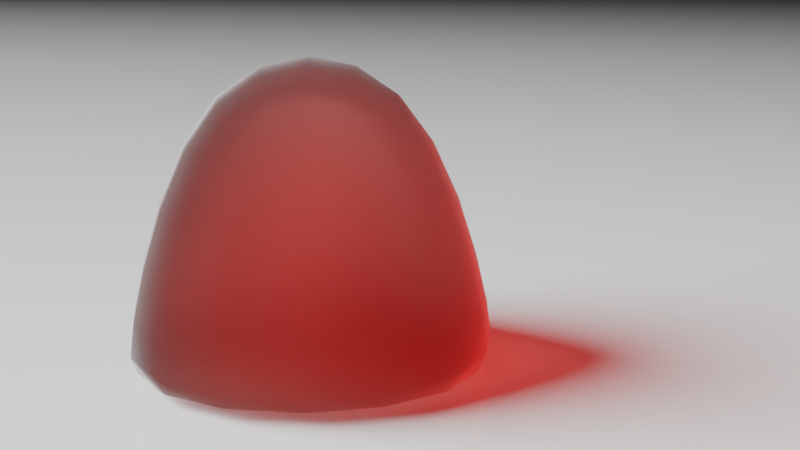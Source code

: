 # Source: Geonodes.blend  (saved by Blender 2.93.18; exported with 4.5.12 LTS)
import bpy
from mathutils import Matrix  # noqa: F401  (used for matrix-valued properties, if any)

bpy.ops.wm.read_factory_settings(use_empty=True)
scene = bpy.context.scene
scene.name = 'Scene'

# ---- collections
col_collection = bpy.data.collections.new('Collection'); scene.collection.children.link(col_collection)
col_sugar_crystals = bpy.data.collections.new('Sugar Crystals'); scene.collection.children.link(col_sugar_crystals)

# ---- materials (node trees are filled in below, after node groups)
mat_gum_drop = bpy.data.materials.new('Gum Drop')
mat_plane = bpy.data.materials.new('Plane')
mat_sugar = bpy.data.materials.new('Sugar')
mat_sugar.alpha_threshold = 0.0
mat_sugar.line_color = (0.0, 0.0, 0.0, 1.0)

# ---- node groups
ng_geometry_nodes = bpy.data.node_groups.new('Geometry Nodes', 'GeometryNodeTree')
_s = ng_geometry_nodes.interface.new_socket(name='Geometry', in_out='OUTPUT', socket_type='NodeSocketGeometry')
_s = ng_geometry_nodes.interface.new_socket(name='Geometry', in_out='INPUT', socket_type='NodeSocketGeometry')
_s = ng_geometry_nodes.interface.new_socket(name='Sugar Crystal Density', in_out='INPUT', socket_type='NodeSocketFloat')
_s.default_value = 21.3
_s.min_value = 0.0
_s.max_value = 1e+05
ng_geometry_nodes.is_modifier = True
# nodes of 'Geometry Nodes' reference scene objects; filled in after objects exist

# ---- material node trees
mat_gum_drop.use_nodes = True; mat_gum_drop.node_tree.nodes.clear()
_N = mat_gum_drop.node_tree.nodes; _L = mat_gum_drop.node_tree.links
n0 = _N.new('ShaderNodeFresnel'); n0.name = 'Fresnel'; n0.location = (-1248, 221)
n0.inputs[0].default_value = 1.33
n1 = _N.new('ShaderNodeMath'); n1.name = 'Math'; n1.location = (-1046, 222)
n1.operation = 'MULTIPLY'
n1.inputs[2].default_value = 0.0
n2 = _N.new('ShaderNodeBsdfAnisotropic'); n2.name = 'Glossy BSDF'; n2.location = (-1244, -129)
n2.distribution = 'GGX'
n2.inputs[1].default_value = 1.0
n3 = _N.new('ShaderNodeBsdfRefraction'); n3.name = 'Refraction BSDF'; n3.location = (-1240, 61)
n3.inputs[0].default_value = (0.8, 0.8, 0.8, 1.0)
n3.inputs[1].default_value = 1.0
n3.inputs[2].default_value = 1.33
n4 = _N.new('ShaderNodeMixShader'); n4.name = 'Mix Shader'; n4.location = (-823, 78)
n5 = _N.new('ShaderNodeLightPath'); n5.name = 'Light Path'; n5.location = (-520, 449)
n6 = _N.new('ShaderNodeBsdfTransparent'); n6.name = 'Transparent BSDF'; n6.location = (-441, 7)
n7 = _N.new('ShaderNodeHueSaturation'); n7.name = 'Hue Saturation Value'; n7.location = (-654, -93)
n7.inputs[2].default_value = 0.4
n8 = _N.new('ShaderNodeRGB'); n8.name = 'RGB'; n8.location = (-886, -217)
n8.outputs[0].default_value = (1.0, 0.191, 0.145, 1.0)
n9 = _N.new('ShaderNodeOutputMaterial'); n9.name = 'Material Output'; n9.location = (123, 11)
n10 = _N.new('ShaderNodeVolumeAbsorption'); n10.name = 'Volume Absorption'; n10.location = (-299, -189)
n10.inputs[1].default_value = 200.0
n11 = _N.new('ShaderNodeMixShader'); n11.name = 'Mix Shader.001'; n11.location = (-163, 145)
_L.new(n0.outputs[0], n1.inputs[0])
_L.new(n1.outputs[0], n4.inputs[0])
_L.new(n2.outputs[0], n4.inputs[2])
_L.new(n3.outputs[0], n4.inputs[1])
_L.new(n4.outputs[0], n11.inputs[1])
_L.new(n5.outputs[1], n11.inputs[0])
_L.new(n6.outputs[0], n11.inputs[2])
_L.new(n7.outputs[0], n6.inputs[0])
_L.new(n8.outputs[0], n7.inputs[4])
_L.new(n8.outputs[0], n10.inputs[0])
_L.new(n10.outputs[0], n9.inputs[1])
_L.new(n11.outputs[0], n9.inputs[0])
n9.is_active_output = True
mat_plane.use_nodes = True; mat_plane.node_tree.nodes.clear()
_N = mat_plane.node_tree.nodes; _L = mat_plane.node_tree.links
n0 = _N.new('ShaderNodeBsdfPrincipled'); n0.name = 'Principled BSDF'; n0.location = (10, 300)
n0.distribution = 'GGX'
n0.subsurface_method = 'BURLEY'
n0.inputs[2].default_value = 0.0
n0.inputs[3].default_value = 1.45
n0.inputs[27].default_value = (0.0, 0.0, 0.0, 1.0)
n0.inputs[28].default_value = 1.0
n1 = _N.new('ShaderNodeOutputMaterial'); n1.name = 'Material Output'; n1.location = (300, 300)
_L.new(n0.outputs[0], n1.inputs[0])
n1.is_active_output = True
mat_sugar.use_nodes = True; mat_sugar.node_tree.nodes.clear()
_N = mat_sugar.node_tree.nodes; _L = mat_sugar.node_tree.links
n0 = _N.new('ShaderNodeOutputMaterial'); n0.name = 'Material Output'; n0.location = (300, 300)
n1 = _N.new('ShaderNodeBsdfPrincipled'); n1.name = 'Principled BSDF'; n1.location = (10, 300)
n1.distribution = 'GGX'
n1.subsurface_method = 'BURLEY'
n1.inputs[2].default_value = 0.1353
n1.inputs[3].default_value = 1.45
n1.inputs[18].default_value = 1.0
n1.inputs[27].default_value = (0.0, 0.0, 0.0, 1.0)
n1.inputs[28].default_value = 1.0
_L.new(n1.outputs[0], n0.inputs[0])
n0.is_active_output = True

# ---- world
world_world = bpy.data.worlds.new('World'); scene.world = world_world
world_world.use_nodes = True; world_world.node_tree.nodes.clear()
_N = world_world.node_tree.nodes; _L = world_world.node_tree.links
n0 = _N.new('ShaderNodeOutputWorld'); n0.name = 'World Output'; n0.location = (300, 300)
n1 = _N.new('ShaderNodeBackground'); n1.name = 'Background'; n1.location = (10, 300)
n1.inputs[0].default_value = (0.05088, 0.05088, 0.05088, 1.0)
_L.new(n1.outputs[0], n0.inputs[0])
n0.is_active_output = True
world_world.color = (0.05088, 0.05088, 0.05088)
world_world.use_sun_shadow = False
world_world.sun_shadow_jitter_overblur = 0.0

# ---- cameras
cam_camera_001 = bpy.data.cameras.new('Camera.001')
cam_camera_001.clip_start = 0.001

# ---- lights
light_point = bpy.data.lights.new('Point', 'POINT')
light_point.transmission_factor = 0.0
light_point.energy = 195.8
light_point.shadow_soft_size = 0.58
light_point.shadow_maximum_resolution = 0.006
light_point.use_absolute_resolution = True

# ---- meshes
me_cube = bpy.data.meshes.new('Cube')
me_cube.from_pydata([(0.00553, 0.00553, 0.005379), (0.008803, 0.008803, -0.01), (0.00553, -0.00553, 0.005379), (0.008803, -0.008803, -0.01), (-0.00553, 0.00553, 0.005379), (-0.008803, 0.008803, -0.01), (-0.00553, -0.00553, 0.005379), (-0.008803, -0.008803, -0.01), (-0.01, 0.01, -0.01), (-0.01, -0.01, -0.01), (0.01, 0.01, -0.01), (0.01, -0.01, -0.01)], [], [(0, 4, 6, 2), (11, 2, 6, 9), (9, 6, 4, 8), (5, 1, 3, 7), (10, 0, 2, 11), (8, 4, 0, 10), (5, 7, 9, 8), (1, 5, 8, 10), (7, 3, 11, 9), (3, 1, 10, 11)])
me_cube.polygons.foreach_set('use_smooth', [True] * 10)
_uv = me_cube.uv_layers.new(name='UVMap')
_uv.uv.foreach_set('vector', [0.625, 0.5, 0.875, 0.5, 0.875, 0.75, 0.625, 0.75, 0.375, 0.75, 0.625, 0.75, 0.625, 1.0, 0.375, 1.0, 0.375, 0.0, 0.625, 0.0, 0.625, 0.25, 0.375, 0.25, 0.1481, 0.5231, 0.3519, 0.5231, 0.3519, 0.7269, 0.1481, 0.7269, 0.375, 0.5, 0.625, 0.5, 0.625, 0.75, 0.375, 0.75, 0.375, 0.25, 0.625, 0.25, 0.625, 0.5, 0.375, 0.5, 0.1481, 0.5231, 0.1481, 0.7269, 0.125, 0.75, 0.125, 0.5, 0.3519, 0.5231, 0.1481, 0.5231, 0.125, 0.5, 0.375, 0.5, 0.1481, 0.7269, 0.3519, 0.7269, 0.375, 0.75, 0.125, 0.75, 0.3519, 0.7269, 0.3519, 0.5231, 0.375, 0.5, 0.375, 0.75])
me_cube.materials.append(mat_gum_drop)
me_cube.use_remesh_preserve_volume = False
me_cube.use_remesh_preserve_attributes = False
me_cube.use_mirror_vertex_groups = False
me_cube.update()
me_plane = bpy.data.meshes.new('Plane')
me_plane.from_pydata([(-1.0, -1.0, 0.0), (1.0, -1.0, 0.0), (-1.0, 1.0, 0.0), (1.0, 1.0, 0.0)], [], [(0, 1, 3, 2)])
_uv = me_plane.uv_layers.new(name='UVMap')
_uv.uv.foreach_set('vector', [0.0, 0.0, 1.0, 0.0, 1.0, 1.0, 0.0, 1.0])
me_plane.materials.append(mat_plane)
me_plane.use_remesh_fix_poles = True
me_plane.use_remesh_preserve_attributes = False
me_plane.use_mirror_vertex_groups = False
me_plane.update()
me_cube_001 = bpy.data.meshes.new('Cube.001')
me_cube_001.from_pydata([(-0.0008989, -0.0008989, -0.001129), (-0.0008989, -0.001129, -0.0008989), (-0.001129, -0.0008989, -0.0008989), (-0.0008989, -0.001129, 0.0008989), (-0.0008989, -0.0008989, 0.001129), (-0.001129, -0.0008989, 0.0008989), (-0.0008989, 0.0008989, -0.001129), (-0.001129, 0.0008989, -0.0008989), (-0.0008989, 0.001129, -0.0008989), (-0.0008989, 0.0008989, 0.001129), (-0.0008989, 0.001129, 0.0008989), (-0.001129, 0.0008989, 0.0008989), (0.0008989, -0.0008989, -0.001129), (0.001129, -0.0008989, -0.0008989), (0.0008989, -0.001129, -0.0008989), (0.0008989, -0.0008989, 0.001129), (0.0008989, -0.001129, 0.0008989), (0.001129, -0.0008989, 0.0008989), (0.0008989, 0.0008989, -0.001129), (0.0008989, 0.001129, -0.0008989), (0.001129, 0.0008989, -0.0008989), (0.0008989, 0.0008989, 0.001129), (0.001129, 0.0008989, 0.0008989), (0.0008989, 0.001129, 0.0008989)], [], [(14, 16, 3, 1), (20, 22, 17, 13), (21, 9, 4, 15), (2, 5, 11, 7), (8, 10, 23, 19), (0, 1, 2), (3, 4, 5), (6, 7, 8), (9, 10, 11), (12, 13, 14), (15, 16, 17), (18, 19, 20), (21, 22, 23), (6, 0, 2, 7), (1, 3, 5, 2), (4, 9, 11, 5), (10, 8, 7, 11), (18, 6, 8, 19), (9, 21, 23, 10), (22, 20, 19, 23), (12, 18, 20, 13), (21, 15, 17, 22), (16, 14, 13, 17), (0, 12, 14, 1), (15, 4, 3, 16), (6, 18, 12, 0)])
_uv = me_cube_001.uv_layers.new(name='UVMap')
_uv.uv.foreach_set('vector', [0.4005, 0.7755, 0.5995, 0.7755, 0.5995, 0.9745, 0.4005, 0.9745, 0.4005, 0.5255, 0.5995, 0.5255, 0.5995, 0.7245, 0.4005, 0.7245, 0.6505, 0.5255, 0.8495, 0.5255, 0.8495, 0.7245, 0.6505, 0.7245, 0.4005, 0.02546, 0.5995, 0.02546, 0.5995, 0.2245, 0.4005, 0.2245, 0.4005, 0.2755, 0.5995, 0.2755, 0.5995, 0.4745, 0.4005, 0.4745, 0.1505, 0.7245, 0.1505, 0.75, 0.125, 0.7245, 0.5995, 0.9745, 0.625, 0.9745, 0.5995, 1.0, 0.1505, 0.5255, 0.125, 0.5255, 0.1505, 0.5, 0.625, 0.2755, 0.625, 0.2755, 0.5995, 0.25, 0.3495, 0.7245, 0.375, 0.7245, 0.3495, 0.75, 0.625, 0.7755, 0.625, 0.7755, 0.5995, 0.75, 0.3495, 0.5255, 0.3495, 0.5, 0.375, 0.5255, 0.625, 0.5255, 0.625, 0.5255, 0.5995, 0.5, 0.1505, 0.5255, 0.1505, 0.7245, 0.125, 0.7245, 0.125, 0.5255, 0.4005, 0.0, 0.5995, 0.0, 0.5995, 0.02546, 0.4005, 0.02546, 0.625, 0.02546, 0.625, 0.2245, 0.5995, 0.2245, 0.5995, 0.02546, 0.5995, 0.2755, 0.4005, 0.2755, 0.4005, 0.2245, 0.5995, 0.2245, 0.3495, 0.5255, 0.1505, 0.5255, 0.1505, 0.5, 0.3495, 0.5, 0.625, 0.2755, 0.625, 0.4745, 0.5995, 0.4745, 0.5995, 0.2755, 0.5995, 0.5255, 0.4005, 0.5255, 0.4005, 0.4745, 0.5995, 0.4745, 0.3495, 0.7245, 0.3495, 0.5255, 0.4005, 0.5255, 0.4005, 0.7245, 0.6505, 0.5255, 0.6505, 0.7245, 0.5995, 0.7245, 0.5995, 0.5255, 0.5995, 0.7755, 0.4005, 0.7755, 0.4005, 0.7245, 0.5995, 0.7245, 0.1505, 0.7245, 0.3495, 0.7245, 0.3495, 0.75, 0.1505, 0.75, 0.625, 0.7755, 0.625, 0.9745, 0.5995, 0.9745, 0.5995, 0.7755, 0.1505, 0.5255, 0.3495, 0.5255, 0.3495, 0.7245, 0.1505, 0.7245])
me_cube_001.materials.append(mat_sugar)
me_cube_001.use_remesh_fix_poles = True
me_cube_001.use_remesh_preserve_attributes = False
me_cube_001.use_mirror_vertex_groups = False
me_cube_001.update()
me_cube_002 = bpy.data.meshes.new('Cube.002')
me_cube_002.from_pydata([(-0.0008989, -0.0008989, -0.001129), (-0.0008989, -0.001129, -0.0008989), (-0.001129, -0.0008989, -0.0008989), (-0.0008989, -0.001129, 0.0008989), (-0.0008989, -0.0008989, 0.001129), (-0.001129, -0.0008989, 0.0008989), (-0.0008989, 0.0008989, -0.001129), (-0.001129, 0.0008989, -0.0008989), (-0.0008989, 0.001129, -0.0008989), (-0.0008989, 0.0008989, 0.001129), (-0.0008989, 0.001129, 0.0008989), (-0.001129, 0.0008989, 0.0008989), (0.0008989, -0.0008989, -0.001129), (0.001129, -0.0008989, -0.0008989), (0.0008989, -0.001129, -0.0008989), (0.0008989, -0.0008989, 0.001129), (0.0008989, -0.001129, 0.0008989), (0.001129, -0.0008989, 0.0008989), (0.0008989, 0.0008989, -0.001129), (0.0008989, 0.001129, -0.0008989), (0.001129, 0.0008989, -0.0008989), (0.0008989, 0.0008989, 0.001129), (0.001129, 0.0008989, 0.0008989), (0.0008989, 0.001129, 0.0008989)], [], [(14, 16, 3, 1), (20, 22, 17, 13), (21, 9, 4, 15), (2, 5, 11, 7), (8, 10, 23, 19), (0, 1, 2), (3, 4, 5), (6, 7, 8), (9, 10, 11), (12, 13, 14), (15, 16, 17), (18, 19, 20), (21, 22, 23), (6, 0, 2, 7), (1, 3, 5, 2), (4, 9, 11, 5), (10, 8, 7, 11), (18, 6, 8, 19), (9, 21, 23, 10), (22, 20, 19, 23), (12, 18, 20, 13), (21, 15, 17, 22), (16, 14, 13, 17), (0, 12, 14, 1), (15, 4, 3, 16), (6, 18, 12, 0)])
_uv = me_cube_002.uv_layers.new(name='UVMap')
_uv.uv.foreach_set('vector', [0.4005, 0.7755, 0.5995, 0.7755, 0.5995, 0.9745, 0.4005, 0.9745, 0.4005, 0.5255, 0.5995, 0.5255, 0.5995, 0.7245, 0.4005, 0.7245, 0.6505, 0.5255, 0.8495, 0.5255, 0.8495, 0.7245, 0.6505, 0.7245, 0.4005, 0.02546, 0.5995, 0.02546, 0.5995, 0.2245, 0.4005, 0.2245, 0.4005, 0.2755, 0.5995, 0.2755, 0.5995, 0.4745, 0.4005, 0.4745, 0.1505, 0.7245, 0.1505, 0.75, 0.125, 0.7245, 0.5995, 0.9745, 0.625, 0.9745, 0.5995, 1.0, 0.1505, 0.5255, 0.125, 0.5255, 0.1505, 0.5, 0.625, 0.2755, 0.625, 0.2755, 0.5995, 0.25, 0.3495, 0.7245, 0.375, 0.7245, 0.3495, 0.75, 0.625, 0.7755, 0.625, 0.7755, 0.5995, 0.75, 0.3495, 0.5255, 0.3495, 0.5, 0.375, 0.5255, 0.625, 0.5255, 0.625, 0.5255, 0.5995, 0.5, 0.1505, 0.5255, 0.1505, 0.7245, 0.125, 0.7245, 0.125, 0.5255, 0.4005, 0.0, 0.5995, 0.0, 0.5995, 0.02546, 0.4005, 0.02546, 0.625, 0.02546, 0.625, 0.2245, 0.5995, 0.2245, 0.5995, 0.02546, 0.5995, 0.2755, 0.4005, 0.2755, 0.4005, 0.2245, 0.5995, 0.2245, 0.3495, 0.5255, 0.1505, 0.5255, 0.1505, 0.5, 0.3495, 0.5, 0.625, 0.2755, 0.625, 0.4745, 0.5995, 0.4745, 0.5995, 0.2755, 0.5995, 0.5255, 0.4005, 0.5255, 0.4005, 0.4745, 0.5995, 0.4745, 0.3495, 0.7245, 0.3495, 0.5255, 0.4005, 0.5255, 0.4005, 0.7245, 0.6505, 0.5255, 0.6505, 0.7245, 0.5995, 0.7245, 0.5995, 0.5255, 0.5995, 0.7755, 0.4005, 0.7755, 0.4005, 0.7245, 0.5995, 0.7245, 0.1505, 0.7245, 0.3495, 0.7245, 0.3495, 0.75, 0.1505, 0.75, 0.625, 0.7755, 0.625, 0.9745, 0.5995, 0.9745, 0.5995, 0.7755, 0.1505, 0.5255, 0.3495, 0.5255, 0.3495, 0.7245, 0.1505, 0.7245])
me_cube_002.materials.append(mat_sugar)
me_cube_002.use_remesh_fix_poles = True
me_cube_002.use_remesh_preserve_attributes = False
me_cube_002.use_mirror_vertex_groups = False
me_cube_002.update()
me_cube_003 = bpy.data.meshes.new('Cube.003')
me_cube_003.from_pydata([(-0.0008989, -0.0008989, -0.001129), (-0.0008989, -0.001129, -0.0008989), (-0.001129, -0.0008989, -0.0008989), (-0.001687, -0.001129, 0.0008989), (-0.001687, -0.0008989, 0.001129), (-0.001917, -0.0008989, 0.0008989), (-0.0008989, 0.0008989, -0.001129), (-0.001129, 0.0008989, -0.0008989), (-0.0008989, 0.001129, -0.0008989), (-0.001687, 0.0008989, 0.001129), (-0.001687, 0.001129, 0.0008989), (-0.001917, 0.0008989, 0.0008989), (0.0008989, -0.0008989, -0.001129), (0.001129, -0.0008989, -0.0008989), (0.0008267, -0.001419, -0.0004005), (0.000111, -0.0008989, 0.001129), (0.000111, -0.001129, 0.0008989), (0.0003409, -0.0008989, 0.0008989), (0.0008989, 0.0008989, -0.001129), (0.0008989, 0.001129, -0.0008989), (0.001129, 0.0008989, -0.0008989), (0.000111, 0.0008989, 0.001129), (0.0003409, 0.0008989, 0.0008989), (0.000111, 0.001129, 0.0008989), (0.0002697, 0.001875, -5.989e-05), (0.0002697, 0.001697, 0.0001189), (9.085e-05, 0.001875, 0.0001189), (-0.0003432, 0.001697, 0.001517), (-0.0003432, 0.001875, 0.001696), (-0.000522, 0.001875, 0.001517), (0.0002697, 0.003274, -5.989e-05), (9.085e-05, 0.003274, 0.0001189), (0.0002697, 0.003453, 0.0001189), (-0.0003432, 0.003274, 0.001696), (-0.0003432, 0.003453, 0.001517), (-0.000522, 0.003274, 0.001517), (0.001071, 0.00131, 0.0007649), (0.00125, 0.00131, 0.0009438), (0.001071, 0.001131, 0.0009438), (0.0006266, 0.001495, 0.002297), (0.0006266, 0.001317, 0.002118), (0.0006368, 0.00131, 0.002342), (0.001071, 0.002708, 0.0007649), (0.001071, 0.002887, 0.0009438), (0.00125, 0.002708, 0.0009438), (0.0006266, 0.002894, 0.002297), (0.0008054, 0.002894, 0.002118), (0.0006266, 0.003073, 0.002118), (0.0008188, -0.002098, -0.002616), (0.001049, -0.002098, -0.002386), (0.0008188, -0.002328, -0.002386), (3.095e-05, -0.002098, -0.0003587), (3.095e-05, -0.002328, -0.0005886), (0.0002608, -0.002098, -0.0005886), (0.0005524, -0.001418, -0.002894), (0.0007823, -0.001418, -0.002664), (0.0005524, -0.001648, -0.002664), (-0.0002354, -0.001418, -0.0006361), (-0.0002354, -0.001648, -0.000866), (-5.495e-06, -0.001418, -0.000866)], [], [(14, 16, 3, 1), (20, 22, 17, 13), (21, 9, 4, 15), (2, 5, 11, 7), (8, 10, 23, 19), (0, 1, 2), (3, 4, 5), (6, 7, 8), (9, 10, 11), (12, 13, 14), (15, 16, 17), (18, 19, 20), (21, 22, 23), (6, 0, 2, 7), (1, 3, 5, 2), (4, 9, 11, 5), (10, 8, 7, 11), (18, 6, 8, 19), (9, 21, 23, 10), (22, 20, 19, 23), (12, 18, 20, 13), (21, 15, 17, 22), (16, 14, 13, 17), (0, 12, 14, 1), (15, 4, 3, 16), (6, 18, 12, 0), (38, 40, 27, 25), (44, 46, 41, 37), (45, 33, 28, 39), (26, 29, 35, 31), (32, 34, 47, 43), (24, 25, 26), (27, 28, 29), (30, 31, 32), (33, 34, 35), (36, 37, 38), (39, 40, 41), (42, 43, 44), (45, 46, 47), (30, 24, 26, 31), (25, 27, 29, 26), (28, 33, 35, 29), (34, 32, 31, 35), (42, 30, 32, 43), (33, 45, 47, 34), (46, 44, 43, 47), (36, 42, 44, 37), (45, 39, 41, 46), (40, 38, 37, 41), (24, 36, 38, 25), (39, 28, 27, 40), (30, 42, 36, 24), (48, 50, 49), (51, 53, 52), (52, 53, 49, 50), (54, 55, 56), (57, 58, 59), (58, 56, 55, 59), (53, 51, 57, 59), (48, 49, 55, 54), (52, 50, 56, 58), (51, 52, 58, 57), (50, 48, 54, 56), (49, 53, 59, 55)])
_uv = me_cube_003.uv_layers.new(name='UVMap')
_uv.uv.foreach_set('vector', [0.4005, 0.7755, 0.5995, 0.7755, 0.5995, 0.9745, 0.4005, 0.9745, 0.4005, 0.5255, 0.5995, 0.5255, 0.5995, 0.7245, 0.4005, 0.7245, 0.6505, 0.5255, 0.8495, 0.5255, 0.8495, 0.7245, 0.6505, 0.7245, 0.4005, 0.02546, 0.5995, 0.02546, 0.5995, 0.2245, 0.4005, 0.2245, 0.4005, 0.2755, 0.5995, 0.2755, 0.5995, 0.4745, 0.4005, 0.4745, 0.1505, 0.7245, 0.1505, 0.75, 0.125, 0.7245, 0.5995, 0.9745, 0.625, 0.9745, 0.5995, 1.0, 0.1505, 0.5255, 0.125, 0.5255, 0.1505, 0.5, 0.625, 0.2755, 0.625, 0.2755, 0.5995, 0.25, 0.3495, 0.7245, 0.375, 0.7245, 0.3495, 0.75, 0.625, 0.7755, 0.625, 0.7755, 0.5995, 0.75, 0.3495, 0.5255, 0.3495, 0.5, 0.375, 0.5255, 0.625, 0.5255, 0.625, 0.5255, 0.5995, 0.5, 0.1505, 0.5255, 0.1505, 0.7245, 0.125, 0.7245, 0.125, 0.5255, 0.4005, 0.0, 0.5995, 0.0, 0.5995, 0.02546, 0.4005, 0.02546, 0.625, 0.02546, 0.625, 0.2245, 0.5995, 0.2245, 0.5995, 0.02546, 0.5995, 0.2755, 0.4005, 0.2755, 0.4005, 0.2245, 0.5995, 0.2245, 0.3495, 0.5255, 0.1505, 0.5255, 0.1505, 0.5, 0.3495, 0.5, 0.625, 0.2755, 0.625, 0.4745, 0.5995, 0.4745, 0.5995, 0.2755, 0.5995, 0.5255, 0.4005, 0.5255, 0.4005, 0.4745, 0.5995, 0.4745, 0.3495, 0.7245, 0.3495, 0.5255, 0.4005, 0.5255, 0.4005, 0.7245, 0.6505, 0.5255, 0.6505, 0.7245, 0.5995, 0.7245, 0.5995, 0.5255, 0.5995, 0.7755, 0.4005, 0.7755, 0.4005, 0.7245, 0.5995, 0.7245, 0.1505, 0.7245, 0.3495, 0.7245, 0.3495, 0.75, 0.1505, 0.75, 0.625, 0.7755, 0.625, 0.9745, 0.5995, 0.9745, 0.5995, 0.7755, 0.1505, 0.5255, 0.3495, 0.5255, 0.3495, 0.7245, 0.1505, 0.7245, 0.4005, 0.7755, 0.5995, 0.7755, 0.5995, 0.9745, 0.4005, 0.9745, 0.4005, 0.5255, 0.5995, 0.5255, 0.5995, 0.7245, 0.4005, 0.7245, 0.6505, 0.5255, 0.8495, 0.5255, 0.8495, 0.7245, 0.6505, 0.7245, 0.4005, 0.02546, 0.5995, 0.02546, 0.5995, 0.2245, 0.4005, 0.2245, 0.4005, 0.2755, 0.5995, 0.2755, 0.5995, 0.4745, 0.4005, 0.4745, 0.1505, 0.7245, 0.1505, 0.75, 0.125, 0.7245, 0.5995, 0.9745, 0.625, 0.9745, 0.5995, 1.0, 0.1505, 0.5255, 0.125, 0.5255, 0.1505, 0.5, 0.625, 0.2755, 0.625, 0.2755, 0.5995, 0.25, 0.3495, 0.7245, 0.375, 0.7245, 0.3495, 0.75, 0.625, 0.7755, 0.625, 0.7755, 0.5995, 0.75, 0.3495, 0.5255, 0.3495, 0.5, 0.375, 0.5255, 0.625, 0.5255, 0.625, 0.5255, 0.5995, 0.5, 0.1505, 0.5255, 0.1505, 0.7245, 0.125, 0.7245, 0.125, 0.5255, 0.4005, 0.0, 0.5995, 0.0, 0.5995, 0.02546, 0.4005, 0.02546, 0.625, 0.02546, 0.625, 0.2245, 0.5995, 0.2245, 0.5995, 0.02546, 0.5995, 0.2755, 0.4005, 0.2755, 0.4005, 0.2245, 0.5995, 0.2245, 0.3495, 0.5255, 0.1505, 0.5255, 0.1505, 0.5, 0.3495, 0.5, 0.625, 0.2755, 0.625, 0.4745, 0.5995, 0.4745, 0.5995, 0.2755, 0.5995, 0.5255, 0.4005, 0.5255, 0.4005, 0.4745, 0.5995, 0.4745, 0.3495, 0.7245, 0.3495, 0.5255, 0.4005, 0.5255, 0.4005, 0.7245, 0.6505, 0.5255, 0.6505, 0.7245, 0.5995, 0.7245, 0.5995, 0.5255, 0.5995, 0.7755, 0.4005, 0.7755, 0.4005, 0.7245, 0.5995, 0.7245, 0.1505, 0.7245, 0.3495, 0.7245, 0.3495, 0.75, 0.1505, 0.75, 0.625, 0.7755, 0.625, 0.9745, 0.5995, 0.9745, 0.5995, 0.7755, 0.1505, 0.5255, 0.3495, 0.5255, 0.3495, 0.7245, 0.1505, 0.7245, 0.3495, 0.7245, 0.3495, 0.75, 0.375, 0.7245, 0.625, 0.7755, 0.5995, 0.75, 0.625, 0.7755, 0.5995, 0.7755, 0.5995, 0.7245, 0.4005, 0.7245, 0.4005, 0.7755, 0.3495, 0.7245, 0.375, 0.7245, 0.3495, 0.75, 0.625, 0.7755, 0.625, 0.7755, 0.5995, 0.75, 0.5995, 0.7755, 0.4005, 0.7755, 0.4005, 0.7245, 0.5995, 0.7245, 0.5995, 0.75, 0.625, 0.7755, 0.625, 0.7755, 0.5995, 0.75, 0.3495, 0.7245, 0.375, 0.7245, 0.375, 0.7245, 0.3495, 0.7245, 0.5995, 0.7755, 0.4005, 0.7755, 0.4005, 0.7755, 0.5995, 0.7755, 0.625, 0.7755, 0.625, 0.7755, 0.625, 0.7755, 0.625, 0.7755, 0.3495, 0.75, 0.3495, 0.7245, 0.3495, 0.7245, 0.3495, 0.75, 0.4005, 0.7245, 0.5995, 0.7245, 0.5995, 0.7245, 0.4005, 0.7245])
me_cube_003.materials.append(mat_sugar)
me_cube_003.use_remesh_fix_poles = True
me_cube_003.use_remesh_preserve_attributes = False
me_cube_003.use_mirror_vertex_groups = False
me_cube_003.update()

# ---- objects
ob_cube = bpy.data.objects.new('Cube', me_cube)
ob_plane = bpy.data.objects.new('Plane', me_plane)
ob_camera = bpy.data.objects.new('Camera', cam_camera_001)
ob_point = bpy.data.objects.new('Point', light_point)
ob_cube_001 = bpy.data.objects.new('Cube.001', me_cube_001)
ob_cube_002 = bpy.data.objects.new('Cube.002', me_cube_002)
ob_cube_003 = bpy.data.objects.new('Cube.003', me_cube_003)
_N = ng_geometry_nodes.nodes; _L = ng_geometry_nodes.links
n0 = _N.new('ShaderNodeMath'); n0.name = 'Math'; n0.location = (-176, -297)
n0.operation = 'MULTIPLY'
n0.inputs[1].default_value = 1e+04
n0.inputs[2].default_value = 0.0
n1 = _N.new('NodeUndefined'); n1.name = 'Point Distribute'; n1.location = (104, -185)
n1.inputs[1].default_value = 0.0
n1.inputs[3].default_value = 'Density'
n1.inputs[4].default_value = 0
n2 = _N.new('NodeGroupOutput'); n2.name = 'Group Output'; n2.location = (1740, 17)
n3 = _N.new('GeometryNodeJoinGeometry'); n3.name = 'Join Geometry'; n3.location = (1499, -27)
n4 = _N.new('NodeGroupInput'); n4.name = 'Group Input'; n4.location = (-360, -40)
n4.width = 80
n5 = _N.new('NodeUndefined'); n5.name = 'Attribute Sample Texture'; n5.location = (-200, -103)
n5.inputs[1].default_value = 'position'
n5.inputs[2].default_value = 'Density'
n6 = _N.new('NodeUndefined'); n6.name = 'Point Instance'; n6.location = (1599, -124)
n6.inputs[1].default_value = ob_cube_001
n6.inputs[2].default_value = col_sugar_crystals
n6.inputs[3].default_value = 0
n7 = _N.new('NodeUndefined'); n7.name = 'Attribute Randomize'; n7.location = (265, -172)
n7.inputs[1].default_value = 'small'
n7.inputs[2].default_value = (0.0, 0.0, 0.0)
n7.inputs[3].default_value = (1.0, 1.0, 1.0)
n7.inputs[4].default_value = 0.03
n7.inputs[5].default_value = 0.06
n7.inputs[6].default_value = 0
n7.inputs[7].default_value = 100
n7.inputs[8].default_value = 0
n8 = _N.new('NodeUndefined'); n8.name = 'Attribute Randomize.002'; n8.location = (434, -175)
n8.inputs[1].default_value = 'big'
n8.inputs[2].default_value = (0.0, 0.0, 0.0)
n8.inputs[3].default_value = (1.0, 1.0, 1.0)
n8.inputs[4].default_value = 0.01
n8.inputs[5].default_value = 0.15
n8.inputs[6].default_value = 0
n8.inputs[7].default_value = 100
n8.inputs[8].default_value = 0
n9 = _N.new('NodeUndefined'); n9.name = 'Attribute Sample Texture.001'; n9.location = (598, -183)
n9.inputs[1].default_value = 'position'
n9.inputs[2].default_value = 'blend'
n10 = _N.new('NodeUndefined'); n10.name = 'Attribute Randomize.001'; n10.location = (1298, -130)
n10.inputs[1].default_value = 'rotation'
n10.inputs[2].default_value = (0.0, 0.0, 0.0)
n10.inputs[3].default_value = (375.1, 375.1, 375.1)
n10.inputs[4].default_value = 0.0
n10.inputs[5].default_value = 3.9
n10.inputs[6].default_value = 0
n10.inputs[7].default_value = 100
n10.inputs[8].default_value = 87
n11 = _N.new('NodeUndefined'); n11.name = 'Attribute Mix'; n11.location = (936, -153)
n11.inputs[1].default_value = 'blend'
n11.inputs[2].default_value = 0.3833
n11.inputs[3].default_value = 'small'
n11.inputs[4].default_value = 0.0
n11.inputs[5].default_value = (0.0, 0.0, 0.0)
n11.inputs[6].default_value = (0.5, 0.5, 0.5, 1.0)
n11.inputs[7].default_value = 'big'
n11.inputs[8].default_value = 0.0
n11.inputs[9].default_value = (0.0, 0.0, 0.0)
n11.inputs[10].default_value = (0.5, 0.5, 0.5, 1.0)
n11.inputs[11].default_value = 'scale'
_L.new(n4.outputs[0], n5.inputs[0])
_L.new(n3.outputs[0], n2.inputs[0])
_L.new(n4.outputs[0], n3.inputs[0])
_L.new(n6.outputs[0], n3.inputs[0])
_L.new(n1.outputs[0], n7.inputs[0])
_L.new(n7.outputs[0], n8.inputs[0])
_L.new(n10.outputs[0], n6.inputs[0])
_L.new(n4.outputs[1], n0.inputs[0])
_L.new(n0.outputs[0], n1.inputs[2])
_L.new(n5.outputs[0], n1.inputs[0])
_L.new(n8.outputs[0], n9.inputs[0])
_L.new(n9.outputs[0], n11.inputs[0])
_L.new(n11.outputs[0], n10.inputs[0])
n2.is_active_output = True

# ---- transforms, parenting, visibility, modifiers, constraints
ob_cube.location = (0.0, 0.0, 0.01024)
ob_cube.lock_rotations_4d = False
ob_cube.empty_display_type = 'ARROWS'
ob_cube.display.show_shadows = False
ob_cube.lineart.crease_threshold = 0.0
_m = ob_cube.modifiers.new('Subdivision', 'SUBSURF')
_m.uv_smooth = 'PRESERVE_CORNERS'
_m.levels = 4
_m = ob_cube.modifiers.new('GeometryNodes', 'NODES')
_m.node_group = ng_geometry_nodes
_gi = [s.identifier for s in ng_geometry_nodes.interface.items_tree if s.item_type == 'SOCKET' and s.in_out == 'INPUT']
_m[_gi[1]] = 4000.0  # Sugar Crystal Density
ob_plane.location = (0.0, 0.0, 0.0)
ob_plane.lineart.crease_threshold = 0.0
ob_camera.location = (-0.05065, -0.002735, 0.01771)
ob_camera.rotation_euler = (1.354, -6.512e-08, -1.599)
ob_camera.scale = (1.0, 1.0, 1.0)
ob_camera.lineart.crease_threshold = 0.0
ob_point.location = (0.0, 0.9824, 0.4888)
ob_point.lineart.crease_threshold = 0.0
ob_cube_001.location = (0.07243, 0.0, 0.0)
ob_cube_001.visible_shadow = False
ob_cube_001.lineart.crease_threshold = 0.0
ob_cube_002.location = (0.07551, 0.0, 0.0)
ob_cube_002.scale = (1.16, 0.7256, 0.4569)
ob_cube_002.visible_shadow = False
ob_cube_002.lineart.crease_threshold = 0.0
ob_cube_003.location = (0.07927, 0.0, 0.0)
ob_cube_003.scale = (0.7235, 0.4527, 0.2851)
ob_cube_003.visible_shadow = False
ob_cube_003.lineart.crease_threshold = 0.0

# ---- collection membership
col_collection.objects.link(ob_cube)
col_collection.objects.link(ob_plane)
col_collection.objects.link(ob_camera)
col_collection.objects.link(ob_point)
col_sugar_crystals.objects.link(ob_cube_001)
col_sugar_crystals.objects.link(ob_cube_002)
col_sugar_crystals.objects.link(ob_cube_003)
def _layer_coll(name, lc=None):
    lc = lc or bpy.context.view_layer.layer_collection
    for c in lc.children:
        if c.name == name: return c
        r = _layer_coll(name, c)
        if r: return r
_layer_coll('Sugar Crystals').exclude = True

# ---- scene / render settings (as saved in the file)
scene.camera = ob_camera
scene.frame_start = 1; scene.frame_end = 250; scene.frame_set(1)
scene.render.engine = 'CYCLES'
scene.render.use_persistent_data = True
scene.cycles.feature_set = 'EXPERIMENTAL'
scene.cycles.samples = 128
scene.cycles.sampling_pattern = 'TABULATED_SOBOL'
scene.cycles.use_adaptive_sampling = False
scene.cycles.use_light_tree = False
scene.cycles.max_bounces = 6
scene.cycles.diffuse_bounces = 2
scene.cycles.glossy_bounces = 2
scene.cycles.transmission_bounces = 6
scene.cycles.transparent_max_bounces = 4
scene.cycles.debug_use_hair_bvh = False
scene.view_settings.view_transform = 'Filmic'
bpy.context.view_layer.update()
